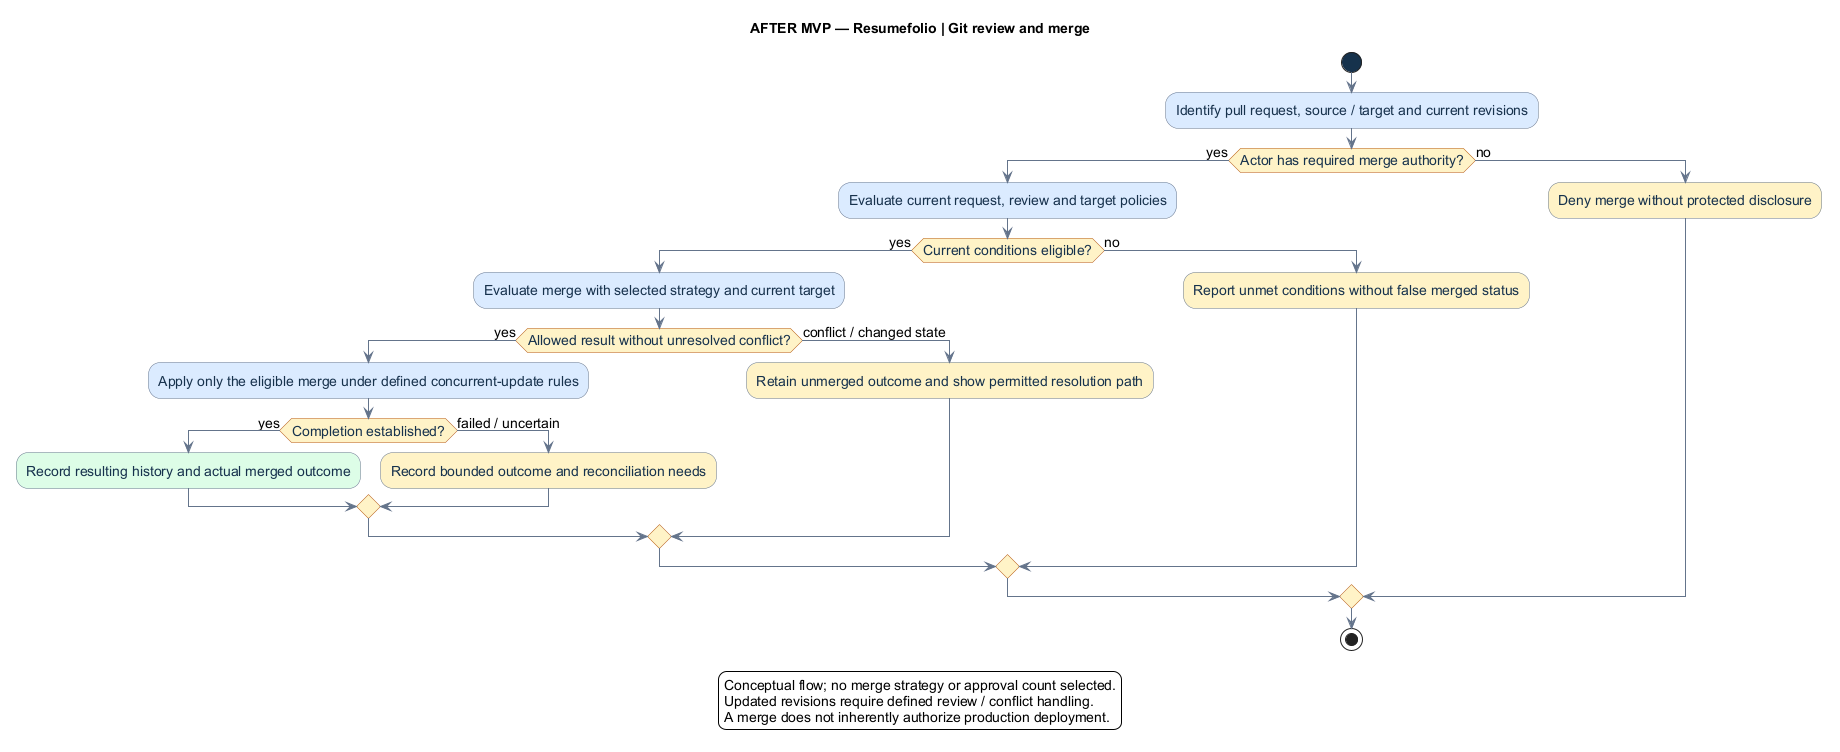

The diagram above was rendered by PlantUML. Its source (embedded in the PNG):
@startuml
' OWNER-MVP-2026-11-04 review: Future after MVP. Provider, advanced Sprint/review, or untrusted execution requirement retained as deferred.
title AFTER MVP — Resumefolio | Git review and merge
skinparam backgroundColor white
skinparam defaultFontName Arial
skinparam defaultFontSize 14
skinparam shadowing false
skinparam ArrowColor #64748B
skinparam activity {
 BackgroundColor #DBEAFE
 BorderColor #64748B
 FontColor #17324D
 DiamondBackgroundColor #FEF3C7
 DiamondBorderColor #B45309
 StartColor #17324D
 EndColor #17324D
}
start
:Identify pull request, source / target and current revisions;
if (Actor has required merge authority?) then (yes)
 :Evaluate current request, review and target policies;
 if (Current conditions eligible?) then (yes)
  :Evaluate merge with selected strategy and current target;
  if (Allowed result without unresolved conflict?) then (yes)
   :Apply only the eligible merge under defined concurrent-update rules;
   if (Completion established?) then (yes)
    :Record resulting history and actual merged outcome; <<#DCFCE7>>
   else (failed / uncertain)
    :Record bounded outcome and reconciliation needs; <<#FEF3C7>>
   endif
  else (conflict / changed state)
   :Retain unmerged outcome and show permitted resolution path; <<#FEF3C7>>
  endif
 else (no)
  :Report unmet conditions without false merged status; <<#FEF3C7>>
 endif
else (no)
 :Deny merge without protected disclosure; <<#FEF3C7>>
endif
stop
legend bottom
Conceptual flow; no merge strategy or approval count selected.
Updated revisions require defined review / conflict handling.
A merge does not inherently authorize production deployment.
endlegend
@enduml